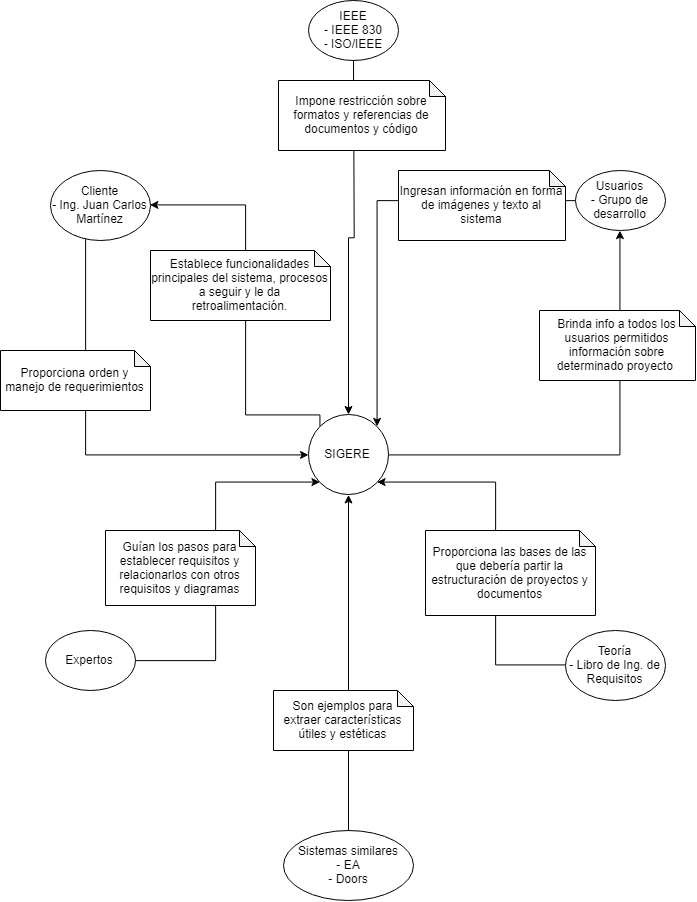

The diagram above was exported from draw.io. Its source (the exported page's mxGraphModel, read from the mxfile embedded in the PNG):
<mxGraphModel dx="1077" dy="597" grid="1" gridSize="10" guides="1" tooltips="1" connect="1" arrows="1" fold="1" page="1" pageScale="1" pageWidth="827" pageHeight="1169" math="0" shadow="0">
  <root>
    <mxCell id="0" />
    <mxCell id="1" parent="0" />
    <mxCell id="l_erG5-ltVVnSIAEJWmi-17" style="edgeStyle=orthogonalEdgeStyle;rounded=0;orthogonalLoop=1;jettySize=auto;html=1;entryX=0;entryY=0.5;entryDx=0;entryDy=0;" parent="1" source="l_erG5-ltVVnSIAEJWmi-1" target="l_erG5-ltVVnSIAEJWmi-2" edge="1">
      <mxGeometry relative="1" as="geometry">
        <Array as="points">
          <mxPoint x="150" y="584" />
        </Array>
      </mxGeometry>
    </mxCell>
    <mxCell id="l_erG5-ltVVnSIAEJWmi-1" value="Cliente&lt;br&gt;- Ing. Juan Carlos Martínez&lt;br&gt;" style="ellipse;whiteSpace=wrap;html=1;" parent="1" vertex="1">
      <mxGeometry x="115" y="300" width="100" height="70" as="geometry" />
    </mxCell>
    <mxCell id="l_erG5-ltVVnSIAEJWmi-18" style="edgeStyle=orthogonalEdgeStyle;rounded=0;orthogonalLoop=1;jettySize=auto;html=1;exitX=0;exitY=0;exitDx=0;exitDy=0;entryX=1;entryY=0.5;entryDx=0;entryDy=0;" parent="1" source="l_erG5-ltVVnSIAEJWmi-2" target="l_erG5-ltVVnSIAEJWmi-1" edge="1">
      <mxGeometry relative="1" as="geometry">
        <Array as="points">
          <mxPoint x="384" y="544" />
          <mxPoint x="310" y="544" />
          <mxPoint x="310" y="334" />
        </Array>
      </mxGeometry>
    </mxCell>
    <mxCell id="l_erG5-ltVVnSIAEJWmi-20" style="edgeStyle=orthogonalEdgeStyle;rounded=0;orthogonalLoop=1;jettySize=auto;html=1;entryX=0.5;entryY=1;entryDx=0;entryDy=0;" parent="1" source="l_erG5-ltVVnSIAEJWmi-2" target="l_erG5-ltVVnSIAEJWmi-7" edge="1">
      <mxGeometry relative="1" as="geometry" />
    </mxCell>
    <mxCell id="l_erG5-ltVVnSIAEJWmi-2" value="SIGERE" style="ellipse;whiteSpace=wrap;html=1;aspect=fixed;" parent="1" vertex="1">
      <mxGeometry x="373" y="544" width="80" height="80" as="geometry" />
    </mxCell>
    <mxCell id="l_erG5-ltVVnSIAEJWmi-27" style="edgeStyle=orthogonalEdgeStyle;rounded=0;orthogonalLoop=1;jettySize=auto;html=1;" parent="1" source="l_erG5-ltVVnSIAEJWmi-3" edge="1" target="l_erG5-ltVVnSIAEJWmi-2">
      <mxGeometry relative="1" as="geometry">
        <mxPoint x="418" y="550" as="targetPoint" />
      </mxGeometry>
    </mxCell>
    <mxCell id="l_erG5-ltVVnSIAEJWmi-3" value="IEEE&lt;br&gt;- IEEE 830&lt;br&gt;- ISO/IEEE&lt;br&gt;" style="ellipse;whiteSpace=wrap;html=1;" parent="1" vertex="1">
      <mxGeometry x="373" y="130" width="90" height="60" as="geometry" />
    </mxCell>
    <mxCell id="l_erG5-ltVVnSIAEJWmi-25" style="edgeStyle=orthogonalEdgeStyle;rounded=0;orthogonalLoop=1;jettySize=auto;html=1;entryX=0;entryY=1;entryDx=0;entryDy=0;" parent="1" source="l_erG5-ltVVnSIAEJWmi-4" target="l_erG5-ltVVnSIAEJWmi-2" edge="1">
      <mxGeometry relative="1" as="geometry">
        <Array as="points">
          <mxPoint x="280" y="790" />
          <mxPoint x="280" y="612" />
        </Array>
      </mxGeometry>
    </mxCell>
    <mxCell id="l_erG5-ltVVnSIAEJWmi-4" value="Expertos" style="ellipse;whiteSpace=wrap;html=1;" parent="1" vertex="1">
      <mxGeometry x="110" y="760" width="90" height="60" as="geometry" />
    </mxCell>
    <mxCell id="l_erG5-ltVVnSIAEJWmi-24" style="edgeStyle=orthogonalEdgeStyle;rounded=0;orthogonalLoop=1;jettySize=auto;html=1;entryX=0.5;entryY=1;entryDx=0;entryDy=0;" parent="1" source="l_erG5-ltVVnSIAEJWmi-5" target="l_erG5-ltVVnSIAEJWmi-2" edge="1">
      <mxGeometry relative="1" as="geometry" />
    </mxCell>
    <mxCell id="l_erG5-ltVVnSIAEJWmi-5" value="Sistemas similares&lt;br&gt;- EA&lt;br&gt;- Doors&lt;br&gt;" style="ellipse;whiteSpace=wrap;html=1;" parent="1" vertex="1">
      <mxGeometry x="348" y="960" width="130" height="70" as="geometry" />
    </mxCell>
    <mxCell id="l_erG5-ltVVnSIAEJWmi-22" style="edgeStyle=orthogonalEdgeStyle;rounded=0;orthogonalLoop=1;jettySize=auto;html=1;entryX=1;entryY=1;entryDx=0;entryDy=0;" parent="1" source="l_erG5-ltVVnSIAEJWmi-6" target="l_erG5-ltVVnSIAEJWmi-2" edge="1">
      <mxGeometry relative="1" as="geometry">
        <Array as="points">
          <mxPoint x="560" y="795" />
          <mxPoint x="560" y="612" />
        </Array>
      </mxGeometry>
    </mxCell>
    <mxCell id="l_erG5-ltVVnSIAEJWmi-6" value="Teoría&lt;br&gt;- Libro de Ing. de Requisitos&lt;br&gt;" style="ellipse;whiteSpace=wrap;html=1;" parent="1" vertex="1">
      <mxGeometry x="630" y="760" width="100" height="70" as="geometry" />
    </mxCell>
    <mxCell id="l_erG5-ltVVnSIAEJWmi-19" style="edgeStyle=orthogonalEdgeStyle;rounded=0;orthogonalLoop=1;jettySize=auto;html=1;entryX=1;entryY=0;entryDx=0;entryDy=0;" parent="1" source="l_erG5-ltVVnSIAEJWmi-7" target="l_erG5-ltVVnSIAEJWmi-2" edge="1">
      <mxGeometry relative="1" as="geometry" />
    </mxCell>
    <mxCell id="l_erG5-ltVVnSIAEJWmi-7" value="Usuarios&lt;br&gt;- Grupo de desarrollo&lt;br&gt;" style="ellipse;whiteSpace=wrap;html=1;" parent="1" vertex="1">
      <mxGeometry x="640" y="300" width="90" height="60" as="geometry" />
    </mxCell>
    <mxCell id="l_erG5-ltVVnSIAEJWmi-8" value="Establece funcionalidades principales del sistema, procesos a seguir y le da retroalimentación." style="shape=note;whiteSpace=wrap;html=1;backgroundOutline=1;darkOpacity=0.05;size=16;" parent="1" vertex="1">
      <mxGeometry x="215" y="380" width="180" height="70" as="geometry" />
    </mxCell>
    <mxCell id="l_erG5-ltVVnSIAEJWmi-9" value="Proporciona orden y manejo de requerimientos" style="shape=note;whiteSpace=wrap;html=1;backgroundOutline=1;darkOpacity=0.05;size=16;" parent="1" vertex="1">
      <mxGeometry x="65" y="480" width="150" height="60" as="geometry" />
    </mxCell>
    <mxCell id="l_erG5-ltVVnSIAEJWmi-10" value="Ingresan información en forma de imágenes y texto al sistema" style="shape=note;whiteSpace=wrap;html=1;backgroundOutline=1;darkOpacity=0.05;size=16;" parent="1" vertex="1">
      <mxGeometry x="463" y="300" width="167" height="70" as="geometry" />
    </mxCell>
    <mxCell id="l_erG5-ltVVnSIAEJWmi-11" value="Brinda info a todos los usuarios permitidos información sobre determinado proyecto&amp;nbsp;" style="shape=note;whiteSpace=wrap;html=1;backgroundOutline=1;darkOpacity=0.05;size=16;" parent="1" vertex="1">
      <mxGeometry x="604" y="440" width="156" height="70" as="geometry" />
    </mxCell>
    <mxCell id="l_erG5-ltVVnSIAEJWmi-12" value="Proporciona las bases de las que debería partir la estructuración de proyectos y documentos" style="shape=note;whiteSpace=wrap;html=1;backgroundOutline=1;darkOpacity=0.05;size=16;" parent="1" vertex="1">
      <mxGeometry x="490" y="660" width="170" height="85" as="geometry" />
    </mxCell>
    <mxCell id="l_erG5-ltVVnSIAEJWmi-13" value="Son ejemplos para extraer características útiles y estéticas" style="shape=note;whiteSpace=wrap;html=1;backgroundOutline=1;darkOpacity=0.05;size=16;" parent="1" vertex="1">
      <mxGeometry x="338" y="820" width="140" height="60" as="geometry" />
    </mxCell>
    <mxCell id="l_erG5-ltVVnSIAEJWmi-14" value="Guían los pasos para establecer requisitos y relacionarlos con otros requisitos y diagramas" style="shape=note;whiteSpace=wrap;html=1;backgroundOutline=1;darkOpacity=0.05;size=16;" parent="1" vertex="1">
      <mxGeometry x="170" y="660" width="150" height="75" as="geometry" />
    </mxCell>
    <mxCell id="l_erG5-ltVVnSIAEJWmi-26" value="Impone restricción sobre formatos y referencias de documentos y código" style="shape=note;whiteSpace=wrap;html=1;backgroundOutline=1;darkOpacity=0.05;size=16;" parent="1" vertex="1">
      <mxGeometry x="343" y="210" width="167" height="70" as="geometry" />
    </mxCell>
  </root>
</mxGraphModel>